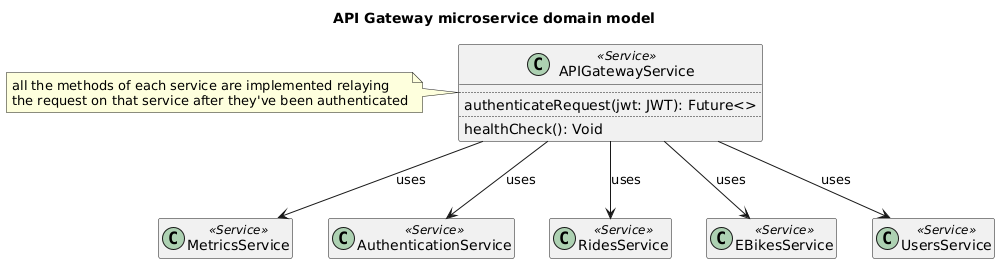

The diagram above was rendered by PlantUML. Its source (embedded in the PNG):
@startuml apigateway-microservice-domain-model

title API Gateway microservice domain model

class APIGatewayService <<Service>> {
    ..
    authenticateRequest(jwt: JWT): Future<>
    ..
    healthCheck(): Void
}

note left of APIGatewayService
    all the methods of each service are implemented relaying
    the request on that service after they've been authenticated
end note

class MetricsService <<Service>>
APIGatewayService --> MetricsService : "uses"

class AuthenticationService <<Service>>
APIGatewayService --> AuthenticationService : "uses"

class RidesService <<Service>>
APIGatewayService --> RidesService : "uses"

class EBikesService <<Service>>
APIGatewayService --> EBikesService : "uses"

class UsersService <<Service>>
APIGatewayService --> UsersService : "uses"

hide empty members

@enduml